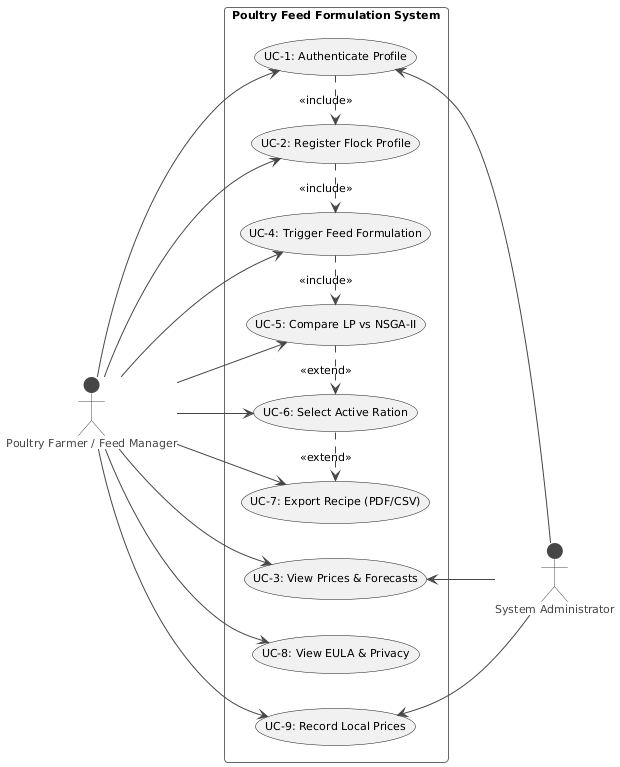

The diagram above was rendered by PlantUML. Its source (embedded in the PNG):
@startuml
!theme vibrant
left to right direction
skinparam packageStyle rectangle
skinparam shadowing false
skinparam defaultFontSize 11

actor "Poultry Farmer / Feed Manager" as Farmer
actor "System Administrator" as Admin

rectangle "Poultry Feed Formulation System" {
  usecase "UC-1: Authenticate Profile" as UC1
  usecase "UC-2: Register Flock Profile" as UC2
  usecase "UC-3: View Prices & Forecasts" as UC3
  usecase "UC-4: Trigger Feed Formulation" as UC4
  usecase "UC-5: Compare LP vs NSGA-II" as UC5
  usecase "UC-6: Select Active Ration" as UC6
  usecase "UC-7: Export Recipe (PDF/CSV)" as UC7
  usecase "UC-8: View EULA & Privacy" as UC8
  usecase "UC-9: Record Local Prices" as UC9
  
  UC1 .> UC2 : <<include>>
  UC2 .> UC4 : <<include>>
  UC4 .> UC5 : <<include>>
  UC5 .> UC6 : <<extend>>
  UC6 .> UC7 : <<extend>>
}

Farmer --> UC1
Farmer --> UC2
Farmer --> UC3
Farmer --> UC4
Farmer --> UC5
Farmer --> UC6
Farmer --> UC7
Farmer --> UC8
Farmer --> UC9

UC1 <-- Admin
UC3 <-- Admin
UC9 <-- Admin
@enduml